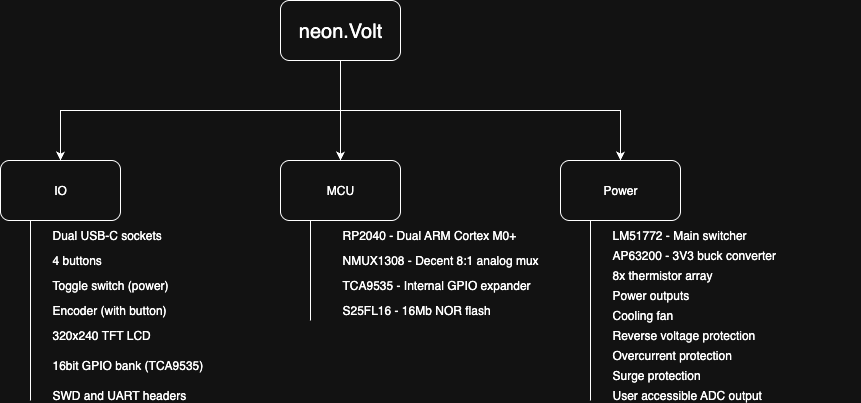

The diagram above was exported from draw.io. Its source (the exported page's mxGraphModel, read from the mxfile embedded in the PNG):
<mxGraphModel dx="970" dy="712" grid="1" gridSize="10" guides="1" tooltips="1" connect="1" arrows="1" fold="1" page="1" pageScale="1" pageWidth="850" pageHeight="1100" math="0" shadow="0">
  <root>
    <mxCell id="0" />
    <mxCell id="1" parent="0" />
    <mxCell id="K2gxJDrUXoCtxBCNjaKJ-6" style="edgeStyle=orthogonalEdgeStyle;rounded=0;orthogonalLoop=1;jettySize=auto;html=1;exitX=0.5;exitY=1;exitDx=0;exitDy=0;entryX=0.5;entryY=0;entryDx=0;entryDy=0;" edge="1" parent="1" source="K2gxJDrUXoCtxBCNjaKJ-1" target="K2gxJDrUXoCtxBCNjaKJ-4">
      <mxGeometry relative="1" as="geometry" />
    </mxCell>
    <mxCell id="K2gxJDrUXoCtxBCNjaKJ-7" style="edgeStyle=orthogonalEdgeStyle;rounded=0;orthogonalLoop=1;jettySize=auto;html=1;exitX=0.5;exitY=1;exitDx=0;exitDy=0;entryX=0.5;entryY=0;entryDx=0;entryDy=0;" edge="1" parent="1" source="K2gxJDrUXoCtxBCNjaKJ-1" target="K2gxJDrUXoCtxBCNjaKJ-2">
      <mxGeometry relative="1" as="geometry" />
    </mxCell>
    <mxCell id="K2gxJDrUXoCtxBCNjaKJ-8" style="edgeStyle=orthogonalEdgeStyle;rounded=0;orthogonalLoop=1;jettySize=auto;html=1;exitX=0.5;exitY=1;exitDx=0;exitDy=0;" edge="1" parent="1" source="K2gxJDrUXoCtxBCNjaKJ-1" target="K2gxJDrUXoCtxBCNjaKJ-5">
      <mxGeometry relative="1" as="geometry" />
    </mxCell>
    <mxCell id="K2gxJDrUXoCtxBCNjaKJ-1" value="&lt;font style=&quot;font-size: 20px;&quot;&gt;neon.Volt&lt;/font&gt;" style="rounded=1;whiteSpace=wrap;html=1;" vertex="1" parent="1">
      <mxGeometry x="320" y="240" width="120" height="60" as="geometry" />
    </mxCell>
    <mxCell id="K2gxJDrUXoCtxBCNjaKJ-2" value="IO" style="rounded=1;whiteSpace=wrap;html=1;" vertex="1" parent="1">
      <mxGeometry x="40" y="400" width="120" height="60" as="geometry" />
    </mxCell>
    <mxCell id="K2gxJDrUXoCtxBCNjaKJ-4" value="MCU" style="rounded=1;whiteSpace=wrap;html=1;" vertex="1" parent="1">
      <mxGeometry x="320" y="400" width="120" height="60" as="geometry" />
    </mxCell>
    <mxCell id="K2gxJDrUXoCtxBCNjaKJ-5" value="Power" style="rounded=1;whiteSpace=wrap;html=1;" vertex="1" parent="1">
      <mxGeometry x="600" y="400" width="120" height="60" as="geometry" />
    </mxCell>
    <mxCell id="K2gxJDrUXoCtxBCNjaKJ-9" value="RP2040 - Dual ARM Cortex M0+" style="text;html=1;align=left;verticalAlign=middle;whiteSpace=wrap;rounded=0;" vertex="1" parent="1">
      <mxGeometry x="380" y="470" width="200" height="10" as="geometry" />
    </mxCell>
    <mxCell id="K2gxJDrUXoCtxBCNjaKJ-10" value="NMUX1308 - Decent 8:1 analog mux" style="text;html=1;align=left;verticalAlign=middle;whiteSpace=wrap;rounded=0;" vertex="1" parent="1">
      <mxGeometry x="380" y="500" width="200" as="geometry" />
    </mxCell>
    <mxCell id="K2gxJDrUXoCtxBCNjaKJ-11" value="TCA9535 - Internal GPIO expander" style="text;html=1;align=left;verticalAlign=middle;whiteSpace=wrap;rounded=0;" vertex="1" parent="1">
      <mxGeometry x="380" y="520" width="200" height="10" as="geometry" />
    </mxCell>
    <mxCell id="K2gxJDrUXoCtxBCNjaKJ-13" value="S25FL16 - 16Mb NOR flash" style="text;html=1;align=left;verticalAlign=middle;whiteSpace=wrap;rounded=0;" vertex="1" parent="1">
      <mxGeometry x="380" y="545" width="200" height="10" as="geometry" />
    </mxCell>
    <mxCell id="K2gxJDrUXoCtxBCNjaKJ-14" value="LM51772 - Main switcher" style="text;html=1;align=left;verticalAlign=middle;whiteSpace=wrap;rounded=0;" vertex="1" parent="1">
      <mxGeometry x="650" y="470" width="250" height="10" as="geometry" />
    </mxCell>
    <mxCell id="K2gxJDrUXoCtxBCNjaKJ-15" value="AP63200 - 3V3 buck converter" style="text;html=1;align=left;verticalAlign=middle;whiteSpace=wrap;rounded=0;" vertex="1" parent="1">
      <mxGeometry x="650" y="490" width="180" height="10" as="geometry" />
    </mxCell>
    <mxCell id="K2gxJDrUXoCtxBCNjaKJ-16" value="8x thermistor array" style="text;html=1;align=left;verticalAlign=middle;whiteSpace=wrap;rounded=0;" vertex="1" parent="1">
      <mxGeometry x="650" y="510" width="180" height="10" as="geometry" />
    </mxCell>
    <mxCell id="K2gxJDrUXoCtxBCNjaKJ-17" value="Power outputs" style="text;html=1;align=left;verticalAlign=middle;whiteSpace=wrap;rounded=0;" vertex="1" parent="1">
      <mxGeometry x="650" y="530" width="180" height="10" as="geometry" />
    </mxCell>
    <mxCell id="K2gxJDrUXoCtxBCNjaKJ-18" value="Cooling fan" style="text;html=1;align=left;verticalAlign=middle;whiteSpace=wrap;rounded=0;" vertex="1" parent="1">
      <mxGeometry x="650" y="550" width="180" height="10" as="geometry" />
    </mxCell>
    <mxCell id="K2gxJDrUXoCtxBCNjaKJ-19" value="Reverse voltage protection" style="text;html=1;align=left;verticalAlign=middle;whiteSpace=wrap;rounded=0;" vertex="1" parent="1">
      <mxGeometry x="650" y="570" width="180" height="10" as="geometry" />
    </mxCell>
    <mxCell id="K2gxJDrUXoCtxBCNjaKJ-20" value="Overcurrent protection" style="text;html=1;align=left;verticalAlign=middle;whiteSpace=wrap;rounded=0;" vertex="1" parent="1">
      <mxGeometry x="650" y="590" width="180" height="10" as="geometry" />
    </mxCell>
    <mxCell id="K2gxJDrUXoCtxBCNjaKJ-21" value="Surge protection" style="text;html=1;align=left;verticalAlign=middle;whiteSpace=wrap;rounded=0;" vertex="1" parent="1">
      <mxGeometry x="650" y="610" width="180" height="10" as="geometry" />
    </mxCell>
    <mxCell id="K2gxJDrUXoCtxBCNjaKJ-22" value="User accessible ADC output" style="text;html=1;align=left;verticalAlign=middle;whiteSpace=wrap;rounded=0;" vertex="1" parent="1">
      <mxGeometry x="650" y="630" width="180" height="10" as="geometry" />
    </mxCell>
    <mxCell id="K2gxJDrUXoCtxBCNjaKJ-23" value="Dual USB-C sockets" style="text;html=1;align=left;verticalAlign=middle;whiteSpace=wrap;rounded=0;" vertex="1" parent="1">
      <mxGeometry x="90" y="470" width="180" height="10" as="geometry" />
    </mxCell>
    <mxCell id="K2gxJDrUXoCtxBCNjaKJ-24" value="4 buttons" style="text;html=1;align=left;verticalAlign=middle;whiteSpace=wrap;rounded=0;" vertex="1" parent="1">
      <mxGeometry x="90" y="495" width="180" height="10" as="geometry" />
    </mxCell>
    <mxCell id="K2gxJDrUXoCtxBCNjaKJ-25" value="Toggle switch (power)" style="text;html=1;align=left;verticalAlign=middle;whiteSpace=wrap;rounded=0;" vertex="1" parent="1">
      <mxGeometry x="90" y="520" width="180" height="10" as="geometry" />
    </mxCell>
    <mxCell id="K2gxJDrUXoCtxBCNjaKJ-26" value="Encoder (with button)" style="text;html=1;align=left;verticalAlign=middle;whiteSpace=wrap;rounded=0;" vertex="1" parent="1">
      <mxGeometry x="90" y="545" width="180" height="10" as="geometry" />
    </mxCell>
    <mxCell id="K2gxJDrUXoCtxBCNjaKJ-27" value="320x240 TFT LCD" style="text;html=1;align=left;verticalAlign=middle;whiteSpace=wrap;rounded=0;" vertex="1" parent="1">
      <mxGeometry x="90" y="570" width="180" height="10" as="geometry" />
    </mxCell>
    <mxCell id="K2gxJDrUXoCtxBCNjaKJ-28" value="16bit GPIO bank (TCA9535)" style="text;html=1;align=left;verticalAlign=middle;whiteSpace=wrap;rounded=0;" vertex="1" parent="1">
      <mxGeometry x="90" y="600" width="180" height="10" as="geometry" />
    </mxCell>
    <mxCell id="K2gxJDrUXoCtxBCNjaKJ-29" value="SWD and UART headers" style="text;html=1;align=left;verticalAlign=middle;whiteSpace=wrap;rounded=0;" vertex="1" parent="1">
      <mxGeometry x="90" y="630" width="180" height="10" as="geometry" />
    </mxCell>
    <mxCell id="K2gxJDrUXoCtxBCNjaKJ-30" value="" style="endArrow=none;html=1;rounded=0;entryX=0.25;entryY=1;entryDx=0;entryDy=0;" edge="1" parent="1" target="K2gxJDrUXoCtxBCNjaKJ-2">
      <mxGeometry width="50" height="50" relative="1" as="geometry">
        <mxPoint x="70" y="640" as="sourcePoint" />
        <mxPoint x="170" y="550" as="targetPoint" />
      </mxGeometry>
    </mxCell>
    <mxCell id="K2gxJDrUXoCtxBCNjaKJ-31" value="" style="endArrow=none;html=1;rounded=0;entryX=0.25;entryY=1;entryDx=0;entryDy=0;" edge="1" parent="1">
      <mxGeometry width="50" height="50" relative="1" as="geometry">
        <mxPoint x="350" y="560" as="sourcePoint" />
        <mxPoint x="350" y="460" as="targetPoint" />
      </mxGeometry>
    </mxCell>
    <mxCell id="K2gxJDrUXoCtxBCNjaKJ-32" value="" style="endArrow=none;html=1;rounded=0;entryX=0.25;entryY=1;entryDx=0;entryDy=0;" edge="1" parent="1">
      <mxGeometry width="50" height="50" relative="1" as="geometry">
        <mxPoint x="630" y="640" as="sourcePoint" />
        <mxPoint x="630" y="460" as="targetPoint" />
      </mxGeometry>
    </mxCell>
  </root>
</mxGraphModel>